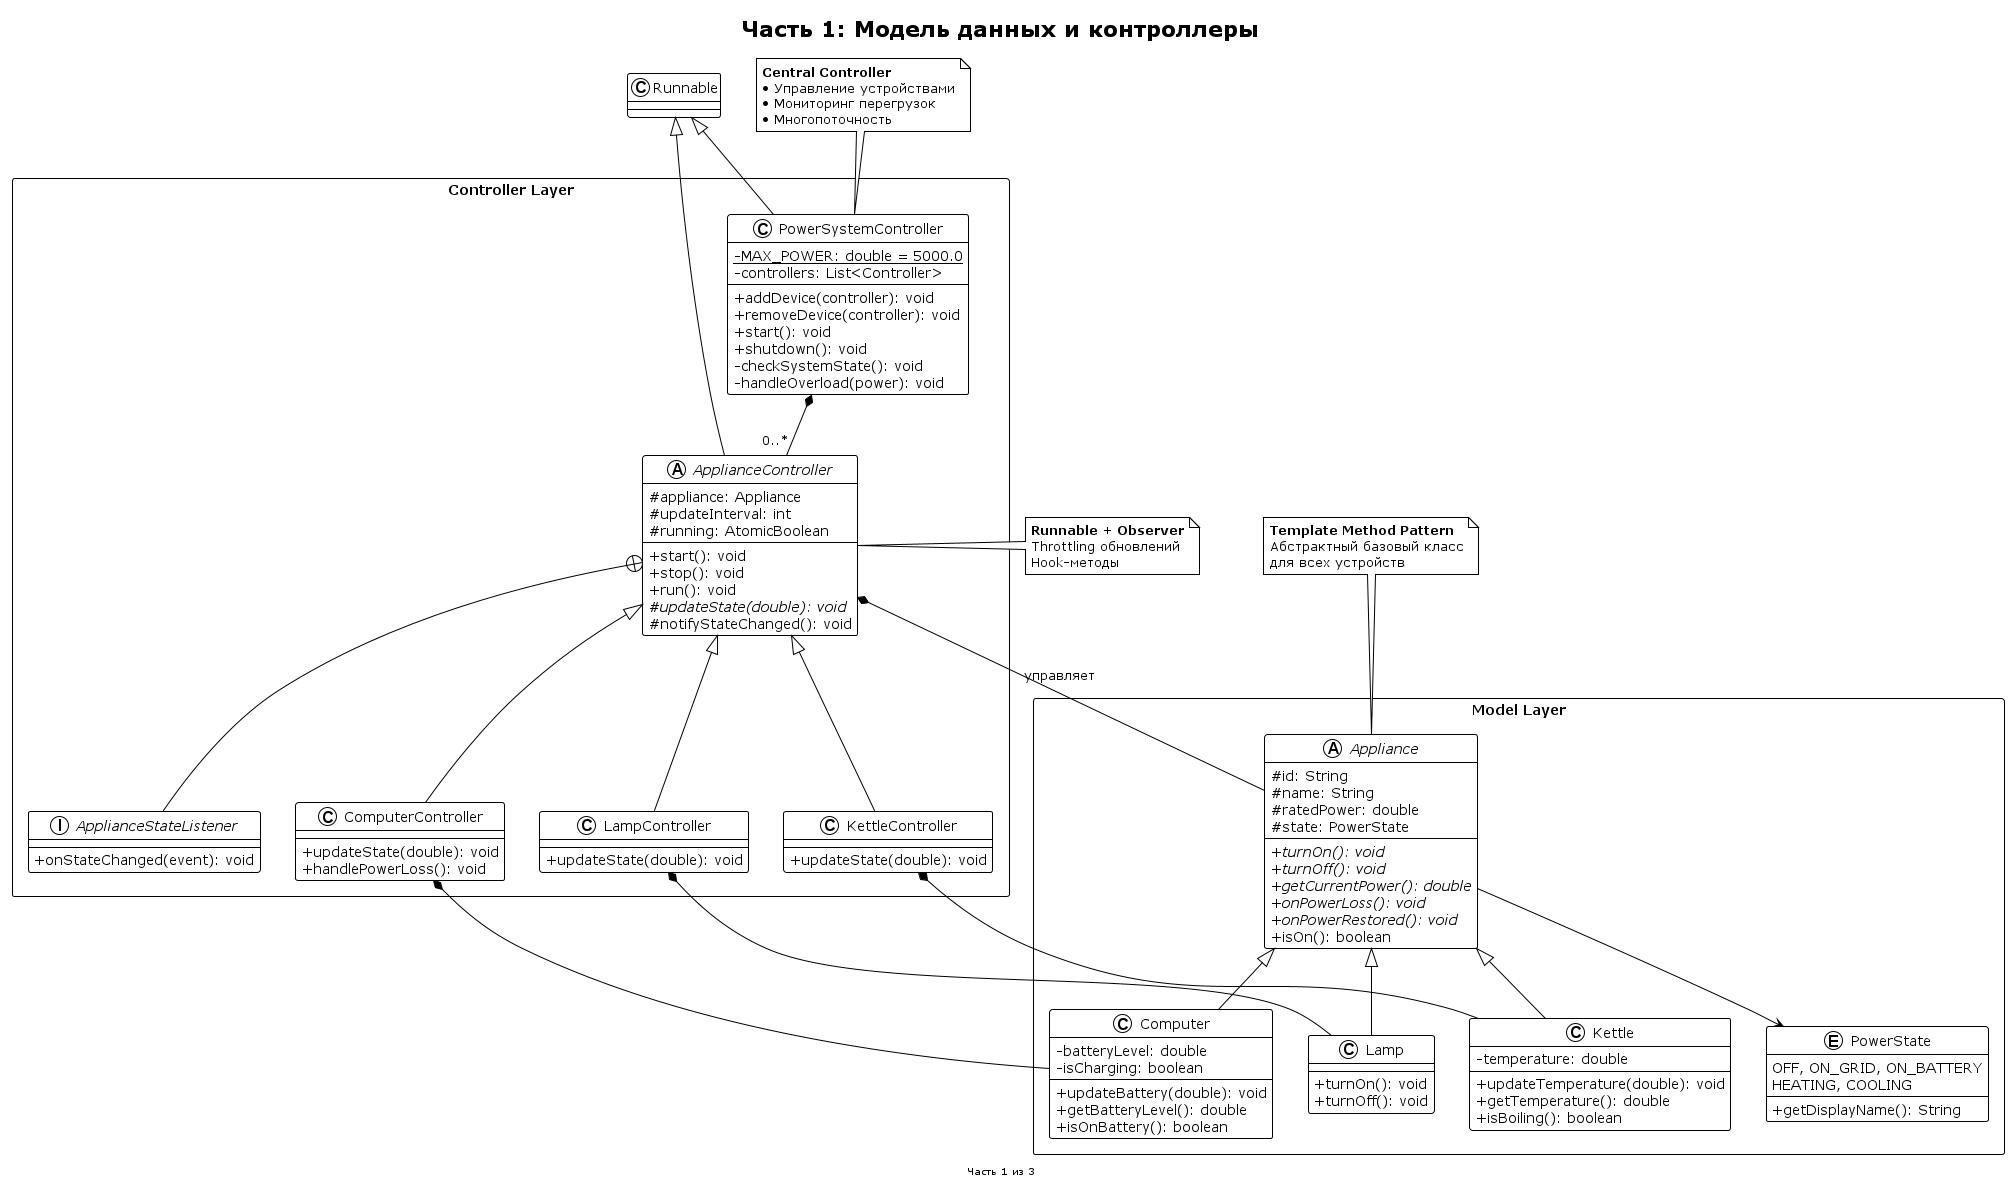

The diagram above was rendered by PlantUML. Its source (embedded in the PNG):
@startuml ModelAndControllerLayer

!theme plain
skinparam classAttributeIconSize 0
skinparam packageStyle rectangle

title Часть 1: Модель данных и контроллеры

package "Model Layer" {
    enum PowerState {
        OFF, ON_GRID, ON_BATTERY
        HEATING, COOLING
        --
        + getDisplayName(): String
    }
    
    abstract class Appliance {
        # id: String
        # name: String
        # ratedPower: double
        # state: PowerState
        --
        + {abstract} turnOn(): void
        + {abstract} turnOff(): void
        + {abstract} getCurrentPower(): double
        + {abstract} onPowerLoss(): void
        + {abstract} onPowerRestored(): void
        + isOn(): boolean
    }
    
    class Kettle {
        - temperature: double
        --
        + updateTemperature(double): void
        + getTemperature(): double
        + isBoiling(): boolean
    }
    
    class Lamp {
        + turnOn(): void
        + turnOff(): void
    }
    
    class Computer {
        - batteryLevel: double
        - isCharging: boolean
        --
        + updateBattery(double): void
        + getBatteryLevel(): double
        + isOnBattery(): boolean
    }
}

package "Controller Layer" {
    abstract class ApplianceController {
        # appliance: Appliance
        # updateInterval: int
        # running: AtomicBoolean
        --
        + start(): void
        + stop(): void
        + run(): void
        # {abstract} updateState(double): void
        # notifyStateChanged(): void
    }
    
    interface ApplianceStateListener {
        + onStateChanged(event): void
    }
    
    class KettleController {
        + updateState(double): void
    }
    
    class LampController {
        + updateState(double): void
    }
    
    class ComputerController {
        + updateState(double): void
        + handlePowerLoss(): void
    }
    
    class PowerSystemController {
        - {static} MAX_POWER: double = 5000.0
        - controllers: List<Controller>
        --
        + addDevice(controller): void
        + removeDevice(controller): void
        + start(): void
        + shutdown(): void
        - checkSystemState(): void
        - handleOverload(power): void
    }
}

' Связи Model
Appliance --> PowerState
Kettle -up-|> Appliance
Lamp -up-|> Appliance
Computer -up-|> Appliance

' Связи Controller
ApplianceController -up-|> Runnable
ApplianceController +-- ApplianceStateListener
KettleController -up-|> ApplianceController
LampController -up-|> ApplianceController
ComputerController -up-|> ApplianceController
PowerSystemController -up-|> Runnable

' Связи Model-Controller
ApplianceController *-- Appliance : "управляет"
KettleController *-- Kettle
LampController *-- Lamp
ComputerController *-- Computer
PowerSystemController *-- "0..*" ApplianceController

' Аннотации
note top of Appliance
  **Template Method Pattern**
  Абстрактный базовый класс
  для всех устройств
end note

note top of PowerSystemController
  **Central Controller**
  • Управление устройствами
  • Мониторинг перегрузок
  • Многопоточность
end note

note right of ApplianceController
  **Runnable + Observer**
  Throttling обновлений
  Hook-методы
end note

footer "Часть 1 из 3"

@enduml